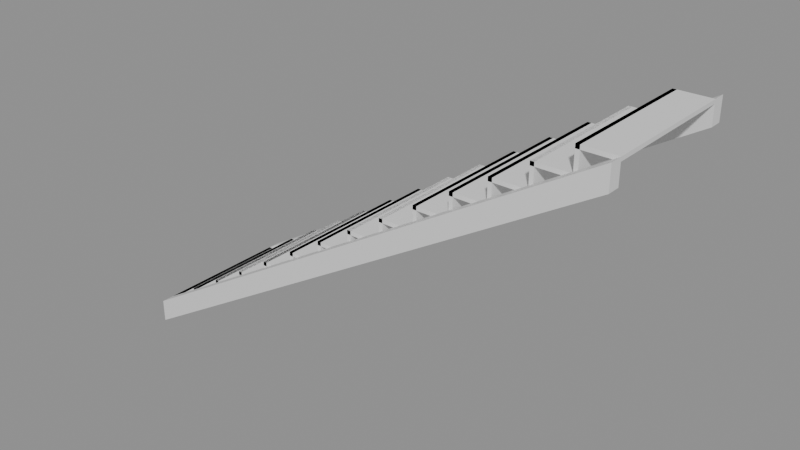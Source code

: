 # Source: e1391_after.blend  (saved by Blender 5.2.44; exported with 4.5.12 LTS)
import bpy
from mathutils import Matrix  # noqa: F401  (used for matrix-valued properties, if any)

bpy.ops.wm.read_factory_settings(use_empty=True)
scene = bpy.context.scene
scene.name = 'Scene'

# ---- materials (node trees are filled in below, after node groups)
mat_madera_roble = bpy.data.materials.new('Madera_Roble')

# ---- material node trees
mat_madera_roble.use_nodes = True; mat_madera_roble.node_tree.nodes.clear()
_N = mat_madera_roble.node_tree.nodes; _L = mat_madera_roble.node_tree.links
n0 = _N.new('ShaderNodeBsdfPrincipled'); n0.name = 'Principled BSDF'; n0.location = (-200, 100)
n0.inputs[3].default_value = 1.45
n0.inputs[10].default_value = 0.005
n1 = _N.new('ShaderNodeOutputMaterial'); n1.name = 'Material Output'; n1.location = (200, 100)
_L.new(n0.outputs[0], n1.inputs[0])
n1.is_active_output = True

# ---- meshes
me_escalera_principal_huella_1_mesh = bpy.data.meshes.new('Escalera_Principal_Huella_1_mesh')
me_escalera_principal_huella_1_mesh.from_pydata([(0.0, 0.0, 0.0), (0.28, 0.0, 0.0), (0.28, 1.1, 0.0), (0.0, 1.1, 0.0), (0.0, 0.0, 0.03), (0.28, 0.0, 0.03), (0.28, 1.1, 0.03), (0.0, 1.1, 0.03)], [], [(0, 1, 2, 3), (4, 5, 6, 7), (0, 1, 5, 4), (1, 2, 6, 5), (2, 3, 7, 6), (3, 0, 4, 7)])
me_escalera_principal_huella_1_mesh.materials.append(mat_madera_roble)
me_escalera_principal_huella_1_mesh.update()
me_escalera_principal_ch_1_mesh = bpy.data.meshes.new('Escalera_Principal_CH_1_mesh')
me_escalera_principal_ch_1_mesh.from_pydata([(0.0, 0.0, 0.0), (0.03, 0.0, 0.0), (0.03, 1.1, 0.0), (0.0, 1.1, 0.0), (0.0, 0.0, 0.18), (0.03, 0.0, 0.18), (0.03, 1.1, 0.18), (0.0, 1.1, 0.18)], [], [(0, 1, 2, 3), (4, 5, 6, 7), (0, 1, 5, 4), (1, 2, 6, 5), (2, 3, 7, 6), (3, 0, 4, 7)])
me_escalera_principal_ch_1_mesh.materials.append(mat_madera_roble)
me_escalera_principal_ch_1_mesh.update()
me_escalera_principal_huella_2_mesh = bpy.data.meshes.new('Escalera_Principal_Huella_2_mesh')
me_escalera_principal_huella_2_mesh.from_pydata([(0.0, 0.0, 0.0), (0.28, 0.0, 0.0), (0.28, 1.1, 0.0), (0.0, 1.1, 0.0), (0.0, 0.0, 0.03), (0.28, 0.0, 0.03), (0.28, 1.1, 0.03), (0.0, 1.1, 0.03)], [], [(0, 1, 2, 3), (4, 5, 6, 7), (0, 1, 5, 4), (1, 2, 6, 5), (2, 3, 7, 6), (3, 0, 4, 7)])
me_escalera_principal_huella_2_mesh.materials.append(mat_madera_roble)
me_escalera_principal_huella_2_mesh.update()
me_escalera_principal_ch_2_mesh = bpy.data.meshes.new('Escalera_Principal_CH_2_mesh')
me_escalera_principal_ch_2_mesh.from_pydata([(0.0, 0.0, 0.0), (0.03, 0.0, 0.0), (0.03, 1.1, 0.0), (0.0, 1.1, 0.0), (0.0, 0.0, 0.18), (0.03, 0.0, 0.18), (0.03, 1.1, 0.18), (0.0, 1.1, 0.18)], [], [(0, 1, 2, 3), (4, 5, 6, 7), (0, 1, 5, 4), (1, 2, 6, 5), (2, 3, 7, 6), (3, 0, 4, 7)])
me_escalera_principal_ch_2_mesh.materials.append(mat_madera_roble)
me_escalera_principal_ch_2_mesh.update()
me_escalera_principal_huella_3_mesh = bpy.data.meshes.new('Escalera_Principal_Huella_3_mesh')
me_escalera_principal_huella_3_mesh.from_pydata([(0.0, 0.0, 0.0), (0.28, 0.0, 0.0), (0.28, 1.1, 0.0), (0.0, 1.1, 0.0), (0.0, 0.0, 0.03), (0.28, 0.0, 0.03), (0.28, 1.1, 0.03), (0.0, 1.1, 0.03)], [], [(0, 1, 2, 3), (4, 5, 6, 7), (0, 1, 5, 4), (1, 2, 6, 5), (2, 3, 7, 6), (3, 0, 4, 7)])
me_escalera_principal_huella_3_mesh.materials.append(mat_madera_roble)
me_escalera_principal_huella_3_mesh.update()
me_escalera_principal_ch_3_mesh = bpy.data.meshes.new('Escalera_Principal_CH_3_mesh')
me_escalera_principal_ch_3_mesh.from_pydata([(0.0, 0.0, 0.0), (0.03, 0.0, 0.0), (0.03, 1.1, 0.0), (0.0, 1.1, 0.0), (0.0, 0.0, 0.18), (0.03, 0.0, 0.18), (0.03, 1.1, 0.18), (0.0, 1.1, 0.18)], [], [(0, 1, 2, 3), (4, 5, 6, 7), (0, 1, 5, 4), (1, 2, 6, 5), (2, 3, 7, 6), (3, 0, 4, 7)])
me_escalera_principal_ch_3_mesh.materials.append(mat_madera_roble)
me_escalera_principal_ch_3_mesh.update()
me_escalera_principal_huella_4_mesh = bpy.data.meshes.new('Escalera_Principal_Huella_4_mesh')
me_escalera_principal_huella_4_mesh.from_pydata([(0.0, 0.0, 0.0), (0.28, 0.0, 0.0), (0.28, 1.1, 0.0), (0.0, 1.1, 0.0), (0.0, 0.0, 0.03), (0.28, 0.0, 0.03), (0.28, 1.1, 0.03), (0.0, 1.1, 0.03)], [], [(0, 1, 2, 3), (4, 5, 6, 7), (0, 1, 5, 4), (1, 2, 6, 5), (2, 3, 7, 6), (3, 0, 4, 7)])
me_escalera_principal_huella_4_mesh.materials.append(mat_madera_roble)
me_escalera_principal_huella_4_mesh.update()
me_escalera_principal_ch_4_mesh = bpy.data.meshes.new('Escalera_Principal_CH_4_mesh')
me_escalera_principal_ch_4_mesh.from_pydata([(0.0, 0.0, 0.0), (0.03, 0.0, 0.0), (0.03, 1.1, 0.0), (0.0, 1.1, 0.0), (0.0, 0.0, 0.18), (0.03, 0.0, 0.18), (0.03, 1.1, 0.18), (0.0, 1.1, 0.18)], [], [(0, 1, 2, 3), (4, 5, 6, 7), (0, 1, 5, 4), (1, 2, 6, 5), (2, 3, 7, 6), (3, 0, 4, 7)])
me_escalera_principal_ch_4_mesh.materials.append(mat_madera_roble)
me_escalera_principal_ch_4_mesh.update()
me_escalera_principal_huella_5_mesh = bpy.data.meshes.new('Escalera_Principal_Huella_5_mesh')
me_escalera_principal_huella_5_mesh.from_pydata([(0.0, 0.0, 0.0), (0.28, 0.0, 0.0), (0.28, 1.1, 0.0), (0.0, 1.1, 0.0), (0.0, 0.0, 0.03), (0.28, 0.0, 0.03), (0.28, 1.1, 0.03), (0.0, 1.1, 0.03)], [], [(0, 1, 2, 3), (4, 5, 6, 7), (0, 1, 5, 4), (1, 2, 6, 5), (2, 3, 7, 6), (3, 0, 4, 7)])
me_escalera_principal_huella_5_mesh.materials.append(mat_madera_roble)
me_escalera_principal_huella_5_mesh.update()
me_escalera_principal_ch_5_mesh = bpy.data.meshes.new('Escalera_Principal_CH_5_mesh')
me_escalera_principal_ch_5_mesh.from_pydata([(0.0, 0.0, 0.0), (0.03, 0.0, 0.0), (0.03, 1.1, 0.0), (0.0, 1.1, 0.0), (0.0, 0.0, 0.18), (0.03, 0.0, 0.18), (0.03, 1.1, 0.18), (0.0, 1.1, 0.18)], [], [(0, 1, 2, 3), (4, 5, 6, 7), (0, 1, 5, 4), (1, 2, 6, 5), (2, 3, 7, 6), (3, 0, 4, 7)])
me_escalera_principal_ch_5_mesh.materials.append(mat_madera_roble)
me_escalera_principal_ch_5_mesh.update()
me_escalera_principal_huella_6_mesh = bpy.data.meshes.new('Escalera_Principal_Huella_6_mesh')
me_escalera_principal_huella_6_mesh.from_pydata([(0.0, 0.0, 0.0), (0.28, 0.0, 0.0), (0.28, 1.1, 0.0), (0.0, 1.1, 0.0), (0.0, 0.0, 0.03), (0.28, 0.0, 0.03), (0.28, 1.1, 0.03), (0.0, 1.1, 0.03)], [], [(0, 1, 2, 3), (4, 5, 6, 7), (0, 1, 5, 4), (1, 2, 6, 5), (2, 3, 7, 6), (3, 0, 4, 7)])
me_escalera_principal_huella_6_mesh.materials.append(mat_madera_roble)
me_escalera_principal_huella_6_mesh.update()
me_escalera_principal_ch_6_mesh = bpy.data.meshes.new('Escalera_Principal_CH_6_mesh')
me_escalera_principal_ch_6_mesh.from_pydata([(0.0, 0.0, 0.0), (0.03, 0.0, 0.0), (0.03, 1.1, 0.0), (0.0, 1.1, 0.0), (0.0, 0.0, 0.18), (0.03, 0.0, 0.18), (0.03, 1.1, 0.18), (0.0, 1.1, 0.18)], [], [(0, 1, 2, 3), (4, 5, 6, 7), (0, 1, 5, 4), (1, 2, 6, 5), (2, 3, 7, 6), (3, 0, 4, 7)])
me_escalera_principal_ch_6_mesh.materials.append(mat_madera_roble)
me_escalera_principal_ch_6_mesh.update()
me_escalera_principal_huella_7_mesh = bpy.data.meshes.new('Escalera_Principal_Huella_7_mesh')
me_escalera_principal_huella_7_mesh.from_pydata([(0.0, 0.0, 0.0), (0.28, 0.0, 0.0), (0.28, 1.1, 0.0), (0.0, 1.1, 0.0), (0.0, 0.0, 0.03), (0.28, 0.0, 0.03), (0.28, 1.1, 0.03), (0.0, 1.1, 0.03)], [], [(0, 1, 2, 3), (4, 5, 6, 7), (0, 1, 5, 4), (1, 2, 6, 5), (2, 3, 7, 6), (3, 0, 4, 7)])
me_escalera_principal_huella_7_mesh.materials.append(mat_madera_roble)
me_escalera_principal_huella_7_mesh.update()
me_escalera_principal_ch_7_mesh = bpy.data.meshes.new('Escalera_Principal_CH_7_mesh')
me_escalera_principal_ch_7_mesh.from_pydata([(0.0, 0.0, 0.0), (0.03, 0.0, 0.0), (0.03, 1.1, 0.0), (0.0, 1.1, 0.0), (0.0, 0.0, 0.18), (0.03, 0.0, 0.18), (0.03, 1.1, 0.18), (0.0, 1.1, 0.18)], [], [(0, 1, 2, 3), (4, 5, 6, 7), (0, 1, 5, 4), (1, 2, 6, 5), (2, 3, 7, 6), (3, 0, 4, 7)])
me_escalera_principal_ch_7_mesh.materials.append(mat_madera_roble)
me_escalera_principal_ch_7_mesh.update()
me_escalera_principal_huella_8_mesh = bpy.data.meshes.new('Escalera_Principal_Huella_8_mesh')
me_escalera_principal_huella_8_mesh.from_pydata([(0.0, 0.0, 0.0), (0.28, 0.0, 0.0), (0.28, 1.1, 0.0), (0.0, 1.1, 0.0), (0.0, 0.0, 0.03), (0.28, 0.0, 0.03), (0.28, 1.1, 0.03), (0.0, 1.1, 0.03)], [], [(0, 1, 2, 3), (4, 5, 6, 7), (0, 1, 5, 4), (1, 2, 6, 5), (2, 3, 7, 6), (3, 0, 4, 7)])
me_escalera_principal_huella_8_mesh.materials.append(mat_madera_roble)
me_escalera_principal_huella_8_mesh.update()
me_escalera_principal_ch_8_mesh = bpy.data.meshes.new('Escalera_Principal_CH_8_mesh')
me_escalera_principal_ch_8_mesh.from_pydata([(0.0, 0.0, 0.0), (0.03, 0.0, 0.0), (0.03, 1.1, 0.0), (0.0, 1.1, 0.0), (0.0, 0.0, 0.18), (0.03, 0.0, 0.18), (0.03, 1.1, 0.18), (0.0, 1.1, 0.18)], [], [(0, 1, 2, 3), (4, 5, 6, 7), (0, 1, 5, 4), (1, 2, 6, 5), (2, 3, 7, 6), (3, 0, 4, 7)])
me_escalera_principal_ch_8_mesh.materials.append(mat_madera_roble)
me_escalera_principal_ch_8_mesh.update()
me_escalera_principal_huella_9_mesh = bpy.data.meshes.new('Escalera_Principal_Huella_9_mesh')
me_escalera_principal_huella_9_mesh.from_pydata([(0.0, 0.0, 0.0), (0.28, 0.0, 0.0), (0.28, 1.1, 0.0), (0.0, 1.1, 0.0), (0.0, 0.0, 0.03), (0.28, 0.0, 0.03), (0.28, 1.1, 0.03), (0.0, 1.1, 0.03)], [], [(0, 1, 2, 3), (4, 5, 6, 7), (0, 1, 5, 4), (1, 2, 6, 5), (2, 3, 7, 6), (3, 0, 4, 7)])
me_escalera_principal_huella_9_mesh.materials.append(mat_madera_roble)
me_escalera_principal_huella_9_mesh.update()
me_escalera_principal_ch_9_mesh = bpy.data.meshes.new('Escalera_Principal_CH_9_mesh')
me_escalera_principal_ch_9_mesh.from_pydata([(0.0, 0.0, 0.0), (0.03, 0.0, 0.0), (0.03, 1.1, 0.0), (0.0, 1.1, 0.0), (0.0, 0.0, 0.18), (0.03, 0.0, 0.18), (0.03, 1.1, 0.18), (0.0, 1.1, 0.18)], [], [(0, 1, 2, 3), (4, 5, 6, 7), (0, 1, 5, 4), (1, 2, 6, 5), (2, 3, 7, 6), (3, 0, 4, 7)])
me_escalera_principal_ch_9_mesh.materials.append(mat_madera_roble)
me_escalera_principal_ch_9_mesh.update()
me_escalera_principal_huella_10_mesh = bpy.data.meshes.new('Escalera_Principal_Huella_10_mesh')
me_escalera_principal_huella_10_mesh.from_pydata([(0.0, 0.0, 0.0), (0.28, 0.0, 0.0), (0.28, 1.1, 0.0), (0.0, 1.1, 0.0), (0.0, 0.0, 0.03), (0.28, 0.0, 0.03), (0.28, 1.1, 0.03), (0.0, 1.1, 0.03)], [], [(0, 1, 2, 3), (4, 5, 6, 7), (0, 1, 5, 4), (1, 2, 6, 5), (2, 3, 7, 6), (3, 0, 4, 7)])
me_escalera_principal_huella_10_mesh.materials.append(mat_madera_roble)
me_escalera_principal_huella_10_mesh.update()
me_escalera_principal_ch_10_mesh = bpy.data.meshes.new('Escalera_Principal_CH_10_mesh')
me_escalera_principal_ch_10_mesh.from_pydata([(0.0, 0.0, 0.0), (0.03, 0.0, 0.0), (0.03, 1.1, 0.0), (0.0, 1.1, 0.0), (0.0, 0.0, 0.18), (0.03, 0.0, 0.18), (0.03, 1.1, 0.18), (0.0, 1.1, 0.18)], [], [(0, 1, 2, 3), (4, 5, 6, 7), (0, 1, 5, 4), (1, 2, 6, 5), (2, 3, 7, 6), (3, 0, 4, 7)])
me_escalera_principal_ch_10_mesh.materials.append(mat_madera_roble)
me_escalera_principal_ch_10_mesh.update()
me_escalera_principal_huella_11_mesh = bpy.data.meshes.new('Escalera_Principal_Huella_11_mesh')
me_escalera_principal_huella_11_mesh.from_pydata([(0.0, 0.0, 0.0), (0.28, 0.0, 0.0), (0.28, 1.1, 0.0), (0.0, 1.1, 0.0), (0.0, 0.0, 0.03), (0.28, 0.0, 0.03), (0.28, 1.1, 0.03), (0.0, 1.1, 0.03)], [], [(0, 1, 2, 3), (4, 5, 6, 7), (0, 1, 5, 4), (1, 2, 6, 5), (2, 3, 7, 6), (3, 0, 4, 7)])
me_escalera_principal_huella_11_mesh.materials.append(mat_madera_roble)
me_escalera_principal_huella_11_mesh.update()
me_escalera_principal_ch_11_mesh = bpy.data.meshes.new('Escalera_Principal_CH_11_mesh')
me_escalera_principal_ch_11_mesh.from_pydata([(0.0, 0.0, 0.0), (0.03, 0.0, 0.0), (0.03, 1.1, 0.0), (0.0, 1.1, 0.0), (0.0, 0.0, 0.18), (0.03, 0.0, 0.18), (0.03, 1.1, 0.18), (0.0, 1.1, 0.18)], [], [(0, 1, 2, 3), (4, 5, 6, 7), (0, 1, 5, 4), (1, 2, 6, 5), (2, 3, 7, 6), (3, 0, 4, 7)])
me_escalera_principal_ch_11_mesh.materials.append(mat_madera_roble)
me_escalera_principal_ch_11_mesh.update()
me_escalera_principal_huella_12_mesh = bpy.data.meshes.new('Escalera_Principal_Huella_12_mesh')
me_escalera_principal_huella_12_mesh.from_pydata([(0.0, 0.0, 0.0), (0.28, 0.0, 0.0), (0.28, 1.1, 0.0), (0.0, 1.1, 0.0), (0.0, 0.0, 0.03), (0.28, 0.0, 0.03), (0.28, 1.1, 0.03), (0.0, 1.1, 0.03)], [], [(0, 1, 2, 3), (4, 5, 6, 7), (0, 1, 5, 4), (1, 2, 6, 5), (2, 3, 7, 6), (3, 0, 4, 7)])
me_escalera_principal_huella_12_mesh.materials.append(mat_madera_roble)
me_escalera_principal_huella_12_mesh.update()
me_escalera_principal_ch_12_mesh = bpy.data.meshes.new('Escalera_Principal_CH_12_mesh')
me_escalera_principal_ch_12_mesh.from_pydata([(0.0, 0.0, 0.0), (0.03, 0.0, 0.0), (0.03, 1.1, 0.0), (0.0, 1.1, 0.0), (0.0, 0.0, 0.18), (0.03, 0.0, 0.18), (0.03, 1.1, 0.18), (0.0, 1.1, 0.18)], [], [(0, 1, 2, 3), (4, 5, 6, 7), (0, 1, 5, 4), (1, 2, 6, 5), (2, 3, 7, 6), (3, 0, 4, 7)])
me_escalera_principal_ch_12_mesh.materials.append(mat_madera_roble)
me_escalera_principal_ch_12_mesh.update()
me_escalera_principal_huella_13_mesh = bpy.data.meshes.new('Escalera_Principal_Huella_13_mesh')
me_escalera_principal_huella_13_mesh.from_pydata([(0.0, 0.0, 0.0), (0.28, 0.0, 0.0), (0.28, 1.1, 0.0), (0.0, 1.1, 0.0), (0.0, 0.0, 0.03), (0.28, 0.0, 0.03), (0.28, 1.1, 0.03), (0.0, 1.1, 0.03)], [], [(0, 1, 2, 3), (4, 5, 6, 7), (0, 1, 5, 4), (1, 2, 6, 5), (2, 3, 7, 6), (3, 0, 4, 7)])
me_escalera_principal_huella_13_mesh.materials.append(mat_madera_roble)
me_escalera_principal_huella_13_mesh.update()
me_escalera_principal_ch_13_mesh = bpy.data.meshes.new('Escalera_Principal_CH_13_mesh')
me_escalera_principal_ch_13_mesh.from_pydata([(0.0, 0.0, 0.0), (0.03, 0.0, 0.0), (0.03, 1.1, 0.0), (0.0, 1.1, 0.0), (0.0, 0.0, 0.18), (0.03, 0.0, 0.18), (0.03, 1.1, 0.18), (0.0, 1.1, 0.18)], [], [(0, 1, 2, 3), (4, 5, 6, 7), (0, 1, 5, 4), (1, 2, 6, 5), (2, 3, 7, 6), (3, 0, 4, 7)])
me_escalera_principal_ch_13_mesh.materials.append(mat_madera_roble)
me_escalera_principal_ch_13_mesh.update()
me_escalera_principal_huella_14_mesh = bpy.data.meshes.new('Escalera_Principal_Huella_14_mesh')
me_escalera_principal_huella_14_mesh.from_pydata([(0.0, 0.0, 0.0), (0.28, 0.0, 0.0), (0.28, 1.1, 0.0), (0.0, 1.1, 0.0), (0.0, 0.0, 0.03), (0.28, 0.0, 0.03), (0.28, 1.1, 0.03), (0.0, 1.1, 0.03)], [], [(0, 1, 2, 3), (4, 5, 6, 7), (0, 1, 5, 4), (1, 2, 6, 5), (2, 3, 7, 6), (3, 0, 4, 7)])
me_escalera_principal_huella_14_mesh.materials.append(mat_madera_roble)
me_escalera_principal_huella_14_mesh.update()
me_escalera_principal_ch_14_mesh = bpy.data.meshes.new('Escalera_Principal_CH_14_mesh')
me_escalera_principal_ch_14_mesh.from_pydata([(0.0, 0.0, 0.0), (0.03, 0.0, 0.0), (0.03, 1.1, 0.0), (0.0, 1.1, 0.0), (0.0, 0.0, 0.18), (0.03, 0.0, 0.18), (0.03, 1.1, 0.18), (0.0, 1.1, 0.18)], [], [(0, 1, 2, 3), (4, 5, 6, 7), (0, 1, 5, 4), (1, 2, 6, 5), (2, 3, 7, 6), (3, 0, 4, 7)])
me_escalera_principal_ch_14_mesh.materials.append(mat_madera_roble)
me_escalera_principal_ch_14_mesh.update()
me_escalera_principal_zanca_mesh = bpy.data.meshes.new('Escalera_Principal_Zanca_mesh')
me_escalera_principal_zanca_mesh.from_pydata([(0.0, 0.0, 0.0), (3.92, 0.0, 2.34), (3.92, 0.0, 2.52), (0.0, 0.0, 0.18), (0.0, 0.1, 0.0), (3.92, 0.1, 2.34), (3.92, 0.1, 2.52), (0.0, 0.1, 0.18)], [], [(0, 3, 2, 1), (4, 5, 6, 7), (2, 3, 7, 6), (0, 1, 5, 4), (1, 2, 6, 5), (3, 0, 4, 7)])
me_escalera_principal_zanca_mesh.materials.append(mat_madera_roble)
me_escalera_principal_zanca_mesh.update()
me_escalera_principal_zanca_mesh_001 = bpy.data.meshes.new('Escalera_Principal_Zanca_mesh.001')
me_escalera_principal_zanca_mesh_001.from_pydata([(0.0, 0.0, 0.0), (3.92, 0.0, 2.34), (3.92, 0.0, 2.52), (0.0, 0.0, 0.18), (0.0, 0.1, 0.0), (3.92, 0.1, 2.34), (3.92, 0.1, 2.52), (0.0, 0.1, 0.18)], [], [(0, 3, 2, 1), (4, 5, 6, 7), (2, 3, 7, 6), (0, 1, 5, 4), (1, 2, 6, 5), (3, 0, 4, 7)])
me_escalera_principal_zanca_mesh_001.materials.append(mat_madera_roble)
me_escalera_principal_zanca_mesh_001.update()

# ---- objects
ob_escalera_principal = bpy.data.objects.new('Escalera_Principal', None)
ob_escalera_principal_huella_1 = bpy.data.objects.new('Escalera_Principal_Huella_1', me_escalera_principal_huella_1_mesh)
ob_escalera_principal_ch_1 = bpy.data.objects.new('Escalera_Principal_CH_1', me_escalera_principal_ch_1_mesh)
ob_escalera_principal_huella_2 = bpy.data.objects.new('Escalera_Principal_Huella_2', me_escalera_principal_huella_2_mesh)
ob_escalera_principal_ch_2 = bpy.data.objects.new('Escalera_Principal_CH_2', me_escalera_principal_ch_2_mesh)
ob_escalera_principal_huella_3 = bpy.data.objects.new('Escalera_Principal_Huella_3', me_escalera_principal_huella_3_mesh)
ob_escalera_principal_ch_3 = bpy.data.objects.new('Escalera_Principal_CH_3', me_escalera_principal_ch_3_mesh)
ob_escalera_principal_huella_4 = bpy.data.objects.new('Escalera_Principal_Huella_4', me_escalera_principal_huella_4_mesh)
ob_escalera_principal_ch_4 = bpy.data.objects.new('Escalera_Principal_CH_4', me_escalera_principal_ch_4_mesh)
ob_escalera_principal_huella_5 = bpy.data.objects.new('Escalera_Principal_Huella_5', me_escalera_principal_huella_5_mesh)
ob_escalera_principal_ch_5 = bpy.data.objects.new('Escalera_Principal_CH_5', me_escalera_principal_ch_5_mesh)
ob_escalera_principal_huella_6 = bpy.data.objects.new('Escalera_Principal_Huella_6', me_escalera_principal_huella_6_mesh)
ob_escalera_principal_ch_6 = bpy.data.objects.new('Escalera_Principal_CH_6', me_escalera_principal_ch_6_mesh)
ob_escalera_principal_huella_7 = bpy.data.objects.new('Escalera_Principal_Huella_7', me_escalera_principal_huella_7_mesh)
ob_escalera_principal_ch_7 = bpy.data.objects.new('Escalera_Principal_CH_7', me_escalera_principal_ch_7_mesh)
ob_escalera_principal_huella_8 = bpy.data.objects.new('Escalera_Principal_Huella_8', me_escalera_principal_huella_8_mesh)
ob_escalera_principal_ch_8 = bpy.data.objects.new('Escalera_Principal_CH_8', me_escalera_principal_ch_8_mesh)
ob_escalera_principal_huella_9 = bpy.data.objects.new('Escalera_Principal_Huella_9', me_escalera_principal_huella_9_mesh)
ob_escalera_principal_ch_9 = bpy.data.objects.new('Escalera_Principal_CH_9', me_escalera_principal_ch_9_mesh)
ob_escalera_principal_huella_10 = bpy.data.objects.new('Escalera_Principal_Huella_10', me_escalera_principal_huella_10_mesh)
ob_escalera_principal_ch_10 = bpy.data.objects.new('Escalera_Principal_CH_10', me_escalera_principal_ch_10_mesh)
ob_escalera_principal_huella_11 = bpy.data.objects.new('Escalera_Principal_Huella_11', me_escalera_principal_huella_11_mesh)
ob_escalera_principal_ch_11 = bpy.data.objects.new('Escalera_Principal_CH_11', me_escalera_principal_ch_11_mesh)
ob_escalera_principal_huella_12 = bpy.data.objects.new('Escalera_Principal_Huella_12', me_escalera_principal_huella_12_mesh)
ob_escalera_principal_ch_12 = bpy.data.objects.new('Escalera_Principal_CH_12', me_escalera_principal_ch_12_mesh)
ob_escalera_principal_huella_13 = bpy.data.objects.new('Escalera_Principal_Huella_13', me_escalera_principal_huella_13_mesh)
ob_escalera_principal_ch_13 = bpy.data.objects.new('Escalera_Principal_CH_13', me_escalera_principal_ch_13_mesh)
ob_escalera_principal_huella_14 = bpy.data.objects.new('Escalera_Principal_Huella_14', me_escalera_principal_huella_14_mesh)
ob_escalera_principal_ch_14 = bpy.data.objects.new('Escalera_Principal_CH_14', me_escalera_principal_ch_14_mesh)
ob_escalera_principal_zanca_0 = bpy.data.objects.new('Escalera_Principal_Zanca_0', me_escalera_principal_zanca_mesh)
ob_escalera_principal_zanca_1 = bpy.data.objects.new('Escalera_Principal_Zanca_1', me_escalera_principal_zanca_mesh_001)

# ---- transforms, parenting, visibility, modifiers, constraints
ob_escalera_principal.location = (0.0, 0.0, 0.0)
ob_escalera_principal.empty_display_type = 'ARROWS'
ob_escalera_principal_huella_1.parent = ob_escalera_principal
ob_escalera_principal_huella_1.location = (0.0, 0.1, 0.15)
ob_escalera_principal_ch_1.parent = ob_escalera_principal
ob_escalera_principal_ch_1.location = (0.0, 0.1, 0.0)
ob_escalera_principal_huella_2.parent = ob_escalera_principal
ob_escalera_principal_huella_2.location = (0.28, 0.1, 0.33)
ob_escalera_principal_ch_2.parent = ob_escalera_principal
ob_escalera_principal_ch_2.location = (0.28, 0.1, 0.18)
ob_escalera_principal_huella_3.parent = ob_escalera_principal
ob_escalera_principal_huella_3.location = (0.56, 0.1, 0.51)
ob_escalera_principal_ch_3.parent = ob_escalera_principal
ob_escalera_principal_ch_3.location = (0.56, 0.1, 0.36)
ob_escalera_principal_huella_4.parent = ob_escalera_principal
ob_escalera_principal_huella_4.location = (0.84, 0.1, 0.69)
ob_escalera_principal_ch_4.parent = ob_escalera_principal
ob_escalera_principal_ch_4.location = (0.84, 0.1, 0.54)
ob_escalera_principal_huella_5.parent = ob_escalera_principal
ob_escalera_principal_huella_5.location = (1.12, 0.1, 0.87)
ob_escalera_principal_ch_5.parent = ob_escalera_principal
ob_escalera_principal_ch_5.location = (1.12, 0.1, 0.72)
ob_escalera_principal_huella_6.parent = ob_escalera_principal
ob_escalera_principal_huella_6.location = (1.4, 0.1, 1.05)
ob_escalera_principal_ch_6.parent = ob_escalera_principal
ob_escalera_principal_ch_6.location = (1.4, 0.1, 0.9)
ob_escalera_principal_huella_7.parent = ob_escalera_principal
ob_escalera_principal_huella_7.location = (1.68, 0.1, 1.23)
ob_escalera_principal_ch_7.parent = ob_escalera_principal
ob_escalera_principal_ch_7.location = (1.68, 0.1, 1.08)
ob_escalera_principal_huella_8.parent = ob_escalera_principal
ob_escalera_principal_huella_8.location = (1.96, 0.1, 1.41)
ob_escalera_principal_ch_8.parent = ob_escalera_principal
ob_escalera_principal_ch_8.location = (1.96, 0.1, 1.26)
ob_escalera_principal_huella_9.parent = ob_escalera_principal
ob_escalera_principal_huella_9.location = (2.24, 0.1, 1.59)
ob_escalera_principal_ch_9.parent = ob_escalera_principal
ob_escalera_principal_ch_9.location = (2.24, 0.1, 1.44)
ob_escalera_principal_huella_10.parent = ob_escalera_principal
ob_escalera_principal_huella_10.location = (2.52, 0.1, 1.77)
ob_escalera_principal_ch_10.parent = ob_escalera_principal
ob_escalera_principal_ch_10.location = (2.52, 0.1, 1.62)
ob_escalera_principal_huella_11.parent = ob_escalera_principal
ob_escalera_principal_huella_11.location = (2.8, 0.1, 1.95)
ob_escalera_principal_ch_11.parent = ob_escalera_principal
ob_escalera_principal_ch_11.location = (2.8, 0.1, 1.8)
ob_escalera_principal_huella_12.parent = ob_escalera_principal
ob_escalera_principal_huella_12.location = (3.08, 0.1, 2.13)
ob_escalera_principal_ch_12.parent = ob_escalera_principal
ob_escalera_principal_ch_12.location = (3.08, 0.1, 1.98)
ob_escalera_principal_huella_13.parent = ob_escalera_principal
ob_escalera_principal_huella_13.location = (3.36, 0.1, 2.31)
ob_escalera_principal_ch_13.parent = ob_escalera_principal
ob_escalera_principal_ch_13.location = (3.36, 0.1, 2.16)
ob_escalera_principal_huella_14.parent = ob_escalera_principal
ob_escalera_principal_huella_14.location = (3.64, 0.1, 2.49)
ob_escalera_principal_ch_14.parent = ob_escalera_principal
ob_escalera_principal_ch_14.location = (3.64, 0.1, 2.34)
ob_escalera_principal_zanca_0.parent = ob_escalera_principal
ob_escalera_principal_zanca_0.location = (0.0, 0.0, 0.0)
ob_escalera_principal_zanca_1.parent = ob_escalera_principal
ob_escalera_principal_zanca_1.location = (0.0, 1.2, 0.0)

# ---- collection membership
scene.collection.objects.link(ob_escalera_principal)
scene.collection.objects.link(ob_escalera_principal_huella_1)
scene.collection.objects.link(ob_escalera_principal_ch_1)
scene.collection.objects.link(ob_escalera_principal_huella_2)
scene.collection.objects.link(ob_escalera_principal_ch_2)
scene.collection.objects.link(ob_escalera_principal_huella_3)
scene.collection.objects.link(ob_escalera_principal_ch_3)
scene.collection.objects.link(ob_escalera_principal_huella_4)
scene.collection.objects.link(ob_escalera_principal_ch_4)
scene.collection.objects.link(ob_escalera_principal_huella_5)
scene.collection.objects.link(ob_escalera_principal_ch_5)
scene.collection.objects.link(ob_escalera_principal_huella_6)
scene.collection.objects.link(ob_escalera_principal_ch_6)
scene.collection.objects.link(ob_escalera_principal_huella_7)
scene.collection.objects.link(ob_escalera_principal_ch_7)
scene.collection.objects.link(ob_escalera_principal_huella_8)
scene.collection.objects.link(ob_escalera_principal_ch_8)
scene.collection.objects.link(ob_escalera_principal_huella_9)
scene.collection.objects.link(ob_escalera_principal_ch_9)
scene.collection.objects.link(ob_escalera_principal_huella_10)
scene.collection.objects.link(ob_escalera_principal_ch_10)
scene.collection.objects.link(ob_escalera_principal_huella_11)
scene.collection.objects.link(ob_escalera_principal_ch_11)
scene.collection.objects.link(ob_escalera_principal_huella_12)
scene.collection.objects.link(ob_escalera_principal_ch_12)
scene.collection.objects.link(ob_escalera_principal_huella_13)
scene.collection.objects.link(ob_escalera_principal_ch_13)
scene.collection.objects.link(ob_escalera_principal_huella_14)
scene.collection.objects.link(ob_escalera_principal_ch_14)
scene.collection.objects.link(ob_escalera_principal_zanca_0)
scene.collection.objects.link(ob_escalera_principal_zanca_1)

# ---- scene / render settings (as saved in the file)
scene.frame_start = 1; scene.frame_end = 250; scene.frame_set(1)
scene.render.engine = 'BLENDER_EEVEE_NEXT'
scene.render.bake_bias = 0.0
scene.render.bake_samples = 0
scene.render.compositor_device = 'GPU'
scene.eevee.use_volume_custom_range = False
scene.eevee.fast_gi_thickness_near = 0.1
scene.eevee.fast_gi_thickness_far = 0.0
scene.eevee.ray_tracing_options.screen_trace_thickness = 0.1
bpy.context.view_layer.update()

# ---- added for rendering (the .blend has no active camera and no usable light): camera, sun + grey world if the file has none
cam_auto = bpy.data.cameras.new('AutoCamera')
cam_auto.lens = 50.0
cam_auto.sensor_width = 36.0
cam_auto.clip_end = 1000.0
ob_auto_camera = bpy.data.objects.new('AutoCamera', cam_auto)
scene.collection.objects.link(ob_auto_camera)
ob_auto_camera.location = (6.43629, -4.72155, 4.84103)
ob_auto_camera.rotation_euler = (1.09748, -7.21219e-08, 0.694738)
scene.camera = ob_auto_camera
light_auto_sun = bpy.data.lights.new('AutoSun', 'SUN')
light_auto_sun.energy = 3.0
light_auto_sun.angle = 0.0523599
ob_auto_sun = bpy.data.objects.new('AutoSun', light_auto_sun)
scene.collection.objects.link(ob_auto_sun)
ob_auto_sun.rotation_euler = (0.872665, 0.174533, 0.523599)
if scene.world is None:
    world_auto = bpy.data.worlds.new('AutoWorld')
    world_auto.color = (0.3, 0.3, 0.3)
    scene.world = world_auto
bpy.context.view_layer.update()
